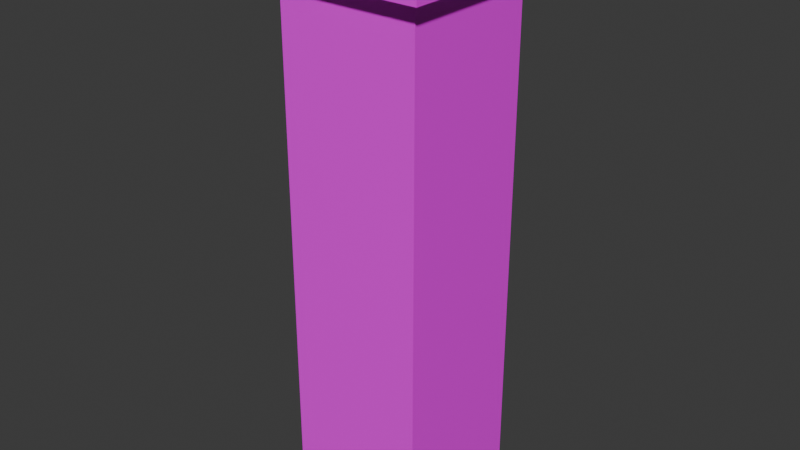 # Source: BackyardPillar_optimized_.blend  (saved by Blender 4.0.36; exported with 4.5.12 LTS)
import bpy
from mathutils import Matrix  # noqa: F401  (used for matrix-valued properties, if any)

bpy.ops.wm.read_factory_settings(use_empty=True)
scene = bpy.context.scene
scene.name = 'Scene'

# ---- collections
col_collection = bpy.data.collections.new('Collection'); scene.collection.children.link(col_collection)

# ---- images (referenced by path relative to the original .blend; pixels are not part of the script)
import os
ASSET_DIR = os.environ.get("B2B_ASSET_DIR", "")  # directory of the original .blend (textures are referenced by path, not embedded)
HERE = os.path.dirname(os.path.abspath(__file__))  # packed textures are extracted next to this script under _unpacked/

def load_image(name, relpath, width, height, colorspace="sRGB"):
    """Load a texture the original file referenced (path relative to the .blend, or extracted next to this script)."""
    p = next((c for c in (os.path.join(HERE, relpath), os.path.join(ASSET_DIR, relpath)) if relpath and os.path.exists(c)), "")
    if p:
        img = bpy.data.images.load(p, check_existing=True)
        img.name = name
    else:  # same state as the original file: an image datablock whose file is absent (Cycles renders it pink)
        img = bpy.data.images.new(name, width, height)
        img.source = "FILE"
        img.filepath = "//" + (relpath or name)
    img.colorspace_settings.name = colorspace
    return img
img_stonebrickssplitface001_col_2k_jpg = load_image('StoneBricksSplitface001_COL_2K.jpg', 'StoneBricksSplitface001_COL_2K.jpg', 1024, 1024, 'sRGB')

# ---- materials (node trees are filled in below, after node groups)
mat_material_002 = bpy.data.materials.new('Material.002')
mat_material_002.use_transparent_shadow = False

# ---- material node trees
mat_material_002.use_nodes = True; mat_material_002.node_tree.nodes.clear()
_N = mat_material_002.node_tree.nodes; _L = mat_material_002.node_tree.links
n0 = _N.new('ShaderNodeBsdfPrincipled'); n0.name = 'Principled BSDF'; n0.location = (10, 300)
n0.inputs[3].default_value = 1.45
n1 = _N.new('ShaderNodeOutputMaterial'); n1.name = 'Material Output'; n1.location = (300, 300)
n2 = _N.new('ShaderNodeTexImage'); n2.name = 'Image Texture'; n2.location = (-280, 275)
n2.image = img_stonebrickssplitface001_col_2k_jpg
_L.new(n0.outputs[0], n1.inputs[0])
_L.new(n2.outputs[0], n0.inputs[0])
n1.is_active_output = True

# ---- world
world_world = bpy.data.worlds.new('World'); scene.world = world_world
world_world.use_nodes = True; world_world.node_tree.nodes.clear()
_N = world_world.node_tree.nodes; _L = world_world.node_tree.links
n0 = _N.new('ShaderNodeOutputWorld'); n0.name = 'World Output'; n0.location = (300, 300)
n1 = _N.new('ShaderNodeBackground'); n1.name = 'Background'; n1.location = (10, 300)
n1.inputs[0].default_value = (0.05088, 0.05088, 0.05088, 1.0)
_L.new(n1.outputs[0], n0.inputs[0])
n0.is_active_output = True
world_world.color = (0.05088, 0.05088, 0.05088)
world_world.use_sun_shadow = False
world_world.sun_shadow_jitter_overblur = 0.0

# ---- meshes
me_cube_341 = bpy.data.meshes.new('Cube.341')
me_cube_341.from_pydata([(-0.6435, -2.539, 0.6435), (-0.6435, 2.539, 0.6435), (-0.6435, -2.539, -0.6435), (-0.6435, 2.539, -0.6435), (0.6435, -2.539, 0.6435), (0.6435, 2.539, 0.6435), (0.6435, -2.539, -0.6435), (0.6435, 2.539, -0.6435), (-0.884, 2.227, 0.8139), (-0.884, 2.628, 0.8139), (-0.884, 2.227, -0.863), (-0.884, 2.628, -0.863), (0.7928, 2.227, 0.8139), (0.7928, 2.628, 0.8139), (0.7928, 2.227, -0.863), (0.7928, 2.628, -0.863)], [], [(0, 1, 3, 2), (2, 3, 7, 6), (6, 7, 5, 4), (4, 5, 1, 0), (7, 3, 1, 5), (8, 9, 11, 10), (10, 11, 15, 14), (14, 15, 13, 12), (12, 13, 9, 8), (10, 14, 12, 8), (15, 11, 9, 13)])
_uv = me_cube_341.uv_layers.new(name='UVMap')
_uv.uv.foreach_set('vector', [0.03533, 0.797, 0.03533, -0.002133, 0.3178, -0.002133, 0.3178, 0.797, 0.4271, 0.7922, 0.4271, -0.001308, 0.8229, -0.001308, 0.8229, 0.7922, 0.6253, -0.001276, 0.6334, 0.8071, 0.3227, 0.8041, 0.3146, -0.004333, 0.4527, -0.0007547, 0.4523, 0.8054, 0.0815, 0.801, 0.08193, -0.005113, 0.4444, 1.503, 0.1944, 1.503, 0.1944, 1.253, 0.4444, 1.253, 0.4901, 0.4464, 0.4933, 0.4464, 0.4933, 0.4495, 0.4901, 0.4495, 0.4901, 0.4495, 0.4933, 0.4495, 0.4933, 0.4526, 0.4901, 0.4526, 0.4901, 0.4526, 0.4933, 0.4526, 0.4933, 0.4557, 0.4901, 0.4557, 0.4901, 0.4557, 0.4933, 0.4557, 0.4933, 0.4589, 0.4901, 0.4589, 0.487, 0.4526, 0.4901, 0.4526, 0.4901, 0.4557, 0.487, 0.4557, 0.4933, 0.4526, 0.4964, 0.4526, 0.4964, 0.4557, 0.4933, 0.4557])
me_cube_341.materials.append(mat_material_002)
me_cube_341.update()

# ---- objects
ob_backyard_pillar = bpy.data.objects.new('Backyard Pillar', me_cube_341)

# ---- transforms, parenting, visibility, modifiers, constraints
ob_backyard_pillar.location = (-0.09558, 0.02581, 2.413)
ob_backyard_pillar.rotation_euler = (1.571, 0.0, 0.0)

# ---- collection membership
col_collection.objects.link(ob_backyard_pillar)

# ---- scene / render settings (as saved in the file)
scene.frame_start = 1; scene.frame_end = 250; scene.frame_set(1)
scene.render.engine = 'BLENDER_EEVEE_NEXT'
scene.cycles.sampling_pattern = 'TABULATED_SOBOL'
bpy.context.view_layer.update()

# ---- added for rendering (the .blend has no active camera and no usable light): camera, sun
cam_auto = bpy.data.cameras.new('AutoCamera')
cam_auto.lens = 50.0
cam_auto.sensor_width = 36.0
cam_auto.clip_end = 1000.0
ob_auto_camera = bpy.data.objects.new('AutoCamera', cam_auto)
scene.collection.objects.link(ob_auto_camera)
ob_auto_camera.location = (5.11887, -6.26167, 6.66501)
ob_auto_camera.rotation_euler = (1.09748, -7.21219e-08, 0.694738)
scene.camera = ob_auto_camera
light_auto_sun = bpy.data.lights.new('AutoSun', 'SUN')
light_auto_sun.energy = 3.0
light_auto_sun.angle = 0.0523599
ob_auto_sun = bpy.data.objects.new('AutoSun', light_auto_sun)
scene.collection.objects.link(ob_auto_sun)
ob_auto_sun.rotation_euler = (0.872665, 0.174533, 0.523599)
bpy.context.view_layer.update()
